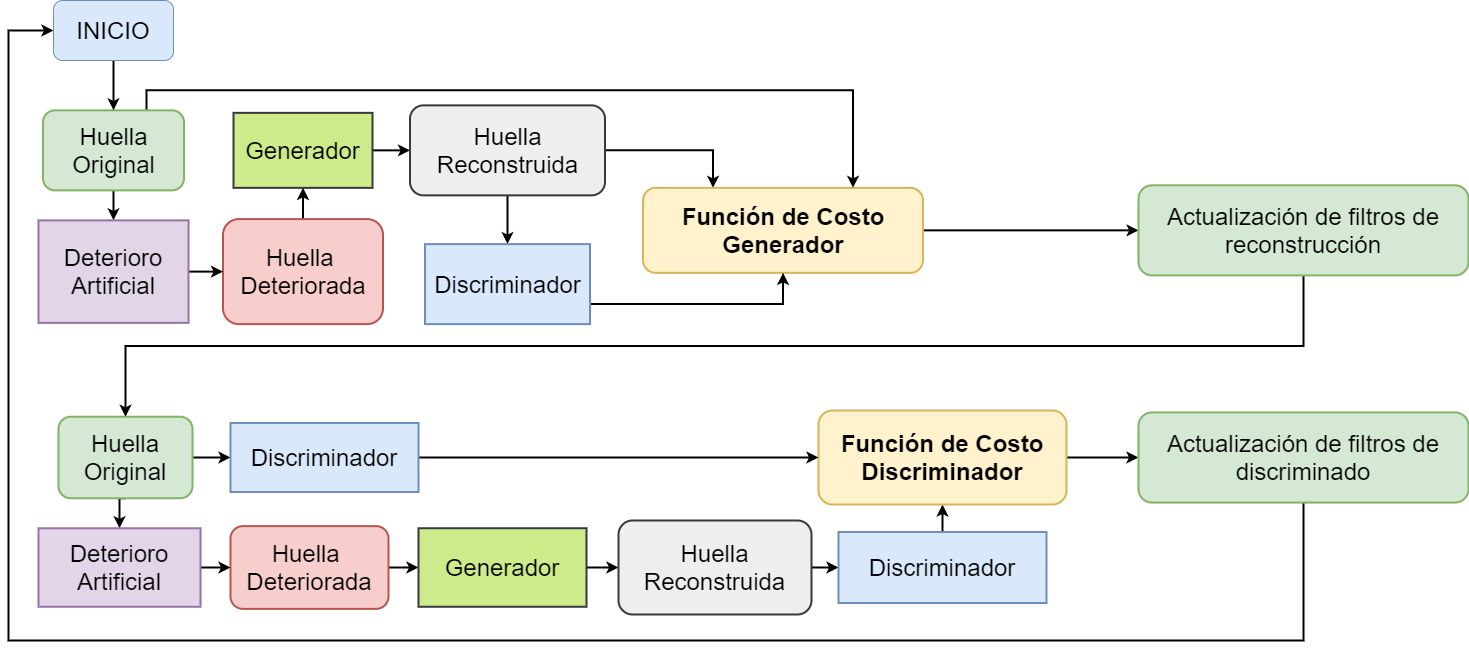

The diagram above was exported from draw.io. Its source (the exported page's mxGraphModel, read from the mxfile embedded in the PNG):
<mxGraphModel dx="1483" dy="713" grid="1" gridSize="10" guides="1" tooltips="1" connect="1" arrows="1" fold="1" page="1" pageScale="1" pageWidth="1169" pageHeight="827" math="0" shadow="0">
  <root>
    <mxCell id="Pf0nQmHIDwJNnDX3NK7T-0" />
    <mxCell id="Pf0nQmHIDwJNnDX3NK7T-1" parent="Pf0nQmHIDwJNnDX3NK7T-0" />
    <mxCell id="P0eRd0wOz-n52ZHN_lue-0" style="edgeStyle=orthogonalEdgeStyle;rounded=0;orthogonalLoop=1;jettySize=auto;html=1;exitX=0.5;exitY=0;exitDx=0;exitDy=0;entryX=0.5;entryY=1;entryDx=0;entryDy=0;fontSize=24;strokeWidth=2;" edge="1" parent="Pf0nQmHIDwJNnDX3NK7T-1" source="P0eRd0wOz-n52ZHN_lue-1" target="P0eRd0wOz-n52ZHN_lue-3">
      <mxGeometry relative="1" as="geometry" />
    </mxCell>
    <mxCell id="P0eRd0wOz-n52ZHN_lue-1" value="&lt;span style=&quot;font-size: 24px;&quot;&gt;Huella &lt;br style=&quot;font-size: 24px;&quot;&gt;Deteriorada&lt;/span&gt;" style="rounded=1;whiteSpace=wrap;html=1;fillColor=#f8cecc;strokeColor=#b85450;fontSize=24;strokeWidth=2;" vertex="1" parent="Pf0nQmHIDwJNnDX3NK7T-1">
      <mxGeometry x="244.5" y="258.61" width="160" height="105" as="geometry" />
    </mxCell>
    <mxCell id="P0eRd0wOz-n52ZHN_lue-2" style="edgeStyle=orthogonalEdgeStyle;rounded=0;orthogonalLoop=1;jettySize=auto;html=1;exitX=1;exitY=0.5;exitDx=0;exitDy=0;entryX=0;entryY=0.5;entryDx=0;entryDy=0;fontSize=24;strokeWidth=2;" edge="1" parent="Pf0nQmHIDwJNnDX3NK7T-1" source="P0eRd0wOz-n52ZHN_lue-3" target="P0eRd0wOz-n52ZHN_lue-6">
      <mxGeometry relative="1" as="geometry" />
    </mxCell>
    <mxCell id="P0eRd0wOz-n52ZHN_lue-3" value="&lt;font style=&quot;font-size: 24px;&quot;&gt;Generador&lt;/font&gt;" style="rounded=0;whiteSpace=wrap;html=1;fillColor=#cdeb8b;strokeColor=#36393d;fontSize=24;strokeWidth=2;" vertex="1" parent="Pf0nQmHIDwJNnDX3NK7T-1">
      <mxGeometry x="255" y="152.36" width="139" height="75" as="geometry" />
    </mxCell>
    <mxCell id="P0eRd0wOz-n52ZHN_lue-4" style="edgeStyle=orthogonalEdgeStyle;rounded=0;orthogonalLoop=1;jettySize=auto;html=1;exitX=0.5;exitY=1;exitDx=0;exitDy=0;fontSize=24;strokeWidth=2;" edge="1" parent="Pf0nQmHIDwJNnDX3NK7T-1" source="P0eRd0wOz-n52ZHN_lue-6" target="P0eRd0wOz-n52ZHN_lue-14">
      <mxGeometry relative="1" as="geometry" />
    </mxCell>
    <mxCell id="P0eRd0wOz-n52ZHN_lue-5" style="edgeStyle=orthogonalEdgeStyle;rounded=0;orthogonalLoop=1;jettySize=auto;html=1;exitX=1;exitY=0.5;exitDx=0;exitDy=0;entryX=0.25;entryY=0;entryDx=0;entryDy=0;fontSize=24;strokeWidth=2;" edge="1" parent="Pf0nQmHIDwJNnDX3NK7T-1" source="P0eRd0wOz-n52ZHN_lue-6" target="P0eRd0wOz-n52ZHN_lue-7">
      <mxGeometry relative="1" as="geometry" />
    </mxCell>
    <mxCell id="P0eRd0wOz-n52ZHN_lue-6" value="&lt;span style=&quot;font-size: 24px;&quot;&gt;Huella Reconstruida&lt;/span&gt;" style="rounded=1;whiteSpace=wrap;html=1;fillColor=#eeeeee;strokeColor=#36393d;fontSize=24;strokeWidth=2;" vertex="1" parent="Pf0nQmHIDwJNnDX3NK7T-1">
      <mxGeometry x="431.5" y="144.86" width="195" height="90" as="geometry" />
    </mxCell>
    <mxCell id="AfDpvQ9teKB2ZkXy-e0z-21" style="edgeStyle=orthogonalEdgeStyle;rounded=0;orthogonalLoop=1;jettySize=auto;html=1;exitX=1;exitY=0.5;exitDx=0;exitDy=0;entryX=0;entryY=0.5;entryDx=0;entryDy=0;strokeWidth=2;" edge="1" parent="Pf0nQmHIDwJNnDX3NK7T-1" source="P0eRd0wOz-n52ZHN_lue-7" target="AfDpvQ9teKB2ZkXy-e0z-16">
      <mxGeometry relative="1" as="geometry" />
    </mxCell>
    <mxCell id="P0eRd0wOz-n52ZHN_lue-7" value="&lt;span style=&quot;font-size: 24px;&quot;&gt;Función de Costo Generador&lt;/span&gt;" style="rounded=1;whiteSpace=wrap;html=1;fillColor=#fff2cc;strokeColor=#d6b656;fontSize=24;strokeWidth=2;fontStyle=1" vertex="1" parent="Pf0nQmHIDwJNnDX3NK7T-1">
      <mxGeometry x="664.5" y="227.36" width="280" height="85" as="geometry" />
    </mxCell>
    <mxCell id="P0eRd0wOz-n52ZHN_lue-8" style="edgeStyle=orthogonalEdgeStyle;rounded=0;orthogonalLoop=1;jettySize=auto;html=1;exitX=0.5;exitY=1;exitDx=0;exitDy=0;entryX=0.5;entryY=0;entryDx=0;entryDy=0;fontSize=24;strokeWidth=2;" edge="1" parent="Pf0nQmHIDwJNnDX3NK7T-1" source="P0eRd0wOz-n52ZHN_lue-10" target="P0eRd0wOz-n52ZHN_lue-12">
      <mxGeometry relative="1" as="geometry" />
    </mxCell>
    <mxCell id="P0eRd0wOz-n52ZHN_lue-9" style="edgeStyle=orthogonalEdgeStyle;rounded=0;orthogonalLoop=1;jettySize=auto;html=1;exitX=0.734;exitY=-0.01;exitDx=0;exitDy=0;entryX=0.75;entryY=0;entryDx=0;entryDy=0;fontSize=24;strokeWidth=2;exitPerimeter=0;" edge="1" parent="Pf0nQmHIDwJNnDX3NK7T-1" source="P0eRd0wOz-n52ZHN_lue-10" target="P0eRd0wOz-n52ZHN_lue-7">
      <mxGeometry relative="1" as="geometry" />
    </mxCell>
    <mxCell id="P0eRd0wOz-n52ZHN_lue-10" value="&lt;span style=&quot;font-size: 24px;&quot;&gt;Huella Original&lt;/span&gt;" style="rounded=1;whiteSpace=wrap;html=1;fillColor=#d5e8d4;strokeColor=#82b366;fontSize=24;strokeWidth=2;" vertex="1" parent="Pf0nQmHIDwJNnDX3NK7T-1">
      <mxGeometry x="64.5" y="149.86" width="141" height="80" as="geometry" />
    </mxCell>
    <mxCell id="P0eRd0wOz-n52ZHN_lue-11" style="edgeStyle=orthogonalEdgeStyle;rounded=0;orthogonalLoop=1;jettySize=auto;html=1;exitX=1;exitY=0.5;exitDx=0;exitDy=0;entryX=0;entryY=0.5;entryDx=0;entryDy=0;fontSize=24;strokeWidth=2;" edge="1" parent="Pf0nQmHIDwJNnDX3NK7T-1" source="P0eRd0wOz-n52ZHN_lue-12" target="P0eRd0wOz-n52ZHN_lue-1">
      <mxGeometry relative="1" as="geometry" />
    </mxCell>
    <mxCell id="P0eRd0wOz-n52ZHN_lue-12" value="&lt;font style=&quot;font-size: 24px;&quot;&gt;Deterioro Artificial&lt;br style=&quot;font-size: 24px;&quot;&gt;&lt;/font&gt;" style="rounded=0;whiteSpace=wrap;html=1;fillColor=#e1d5e7;strokeColor=#9673a6;fontSize=24;strokeWidth=2;" vertex="1" parent="Pf0nQmHIDwJNnDX3NK7T-1">
      <mxGeometry x="60" y="259.86" width="150" height="102.5" as="geometry" />
    </mxCell>
    <mxCell id="P0eRd0wOz-n52ZHN_lue-13" style="edgeStyle=orthogonalEdgeStyle;rounded=0;orthogonalLoop=1;jettySize=auto;html=1;exitX=1;exitY=0.75;exitDx=0;exitDy=0;entryX=0.5;entryY=1;entryDx=0;entryDy=0;fontSize=24;strokeWidth=2;" edge="1" parent="Pf0nQmHIDwJNnDX3NK7T-1" source="P0eRd0wOz-n52ZHN_lue-14" target="P0eRd0wOz-n52ZHN_lue-7">
      <mxGeometry relative="1" as="geometry" />
    </mxCell>
    <mxCell id="P0eRd0wOz-n52ZHN_lue-14" value="&lt;font style=&quot;font-size: 24px;&quot;&gt;Discriminador&lt;/font&gt;" style="rounded=0;whiteSpace=wrap;html=1;fillColor=#dae8fc;strokeColor=#6c8ebf;fontSize=24;strokeWidth=2;" vertex="1" parent="Pf0nQmHIDwJNnDX3NK7T-1">
      <mxGeometry x="446.5" y="283.61" width="165" height="80" as="geometry" />
    </mxCell>
    <mxCell id="AfDpvQ9teKB2ZkXy-e0z-0" style="edgeStyle=orthogonalEdgeStyle;rounded=0;orthogonalLoop=1;jettySize=auto;html=1;exitX=1;exitY=0.5;exitDx=0;exitDy=0;entryX=0;entryY=0.5;entryDx=0;entryDy=0;fontSize=24;strokeWidth=2;" edge="1" parent="Pf0nQmHIDwJNnDX3NK7T-1" source="AfDpvQ9teKB2ZkXy-e0z-1" target="AfDpvQ9teKB2ZkXy-e0z-3">
      <mxGeometry relative="1" as="geometry" />
    </mxCell>
    <mxCell id="AfDpvQ9teKB2ZkXy-e0z-1" value="&lt;span style=&quot;font-size: 24px;&quot;&gt;Huella &lt;br style=&quot;font-size: 24px;&quot;&gt;Deteriorada&lt;/span&gt;" style="rounded=1;whiteSpace=wrap;html=1;fillColor=#f8cecc;strokeColor=#b85450;fontSize=24;strokeWidth=2;" vertex="1" parent="Pf0nQmHIDwJNnDX3NK7T-1">
      <mxGeometry x="252" y="565.63" width="158" height="82.75" as="geometry" />
    </mxCell>
    <mxCell id="AfDpvQ9teKB2ZkXy-e0z-2" style="edgeStyle=orthogonalEdgeStyle;rounded=0;orthogonalLoop=1;jettySize=auto;html=1;exitX=1;exitY=0.5;exitDx=0;exitDy=0;entryX=0;entryY=0.5;entryDx=0;entryDy=0;fontSize=24;strokeWidth=2;" edge="1" parent="Pf0nQmHIDwJNnDX3NK7T-1" source="AfDpvQ9teKB2ZkXy-e0z-3" target="AfDpvQ9teKB2ZkXy-e0z-5">
      <mxGeometry relative="1" as="geometry" />
    </mxCell>
    <mxCell id="AfDpvQ9teKB2ZkXy-e0z-3" value="&lt;font style=&quot;font-size: 24px;&quot;&gt;Generador&lt;/font&gt;" style="rounded=0;whiteSpace=wrap;html=1;fillColor=#cdeb8b;strokeColor=#36393d;fontSize=24;strokeWidth=2;" vertex="1" parent="Pf0nQmHIDwJNnDX3NK7T-1">
      <mxGeometry x="440" y="567.75" width="168" height="78.5" as="geometry" />
    </mxCell>
    <mxCell id="AfDpvQ9teKB2ZkXy-e0z-4" style="edgeStyle=orthogonalEdgeStyle;rounded=0;orthogonalLoop=1;jettySize=auto;html=1;exitX=1;exitY=0.5;exitDx=0;exitDy=0;entryX=0;entryY=0.5;entryDx=0;entryDy=0;fontSize=24;strokeWidth=2;" edge="1" parent="Pf0nQmHIDwJNnDX3NK7T-1" source="AfDpvQ9teKB2ZkXy-e0z-5" target="AfDpvQ9teKB2ZkXy-e0z-7">
      <mxGeometry relative="1" as="geometry" />
    </mxCell>
    <mxCell id="AfDpvQ9teKB2ZkXy-e0z-5" value="&lt;span style=&quot;font-size: 24px;&quot;&gt;Huella Reconstruida&lt;/span&gt;" style="rounded=1;whiteSpace=wrap;html=1;fillColor=#eeeeee;strokeColor=#36393d;fontSize=24;strokeWidth=2;" vertex="1" parent="Pf0nQmHIDwJNnDX3NK7T-1">
      <mxGeometry x="640" y="560" width="193" height="94" as="geometry" />
    </mxCell>
    <mxCell id="AfDpvQ9teKB2ZkXy-e0z-6" style="edgeStyle=orthogonalEdgeStyle;rounded=0;orthogonalLoop=1;jettySize=auto;html=1;exitX=0.5;exitY=0;exitDx=0;exitDy=0;entryX=0.5;entryY=1;entryDx=0;entryDy=0;fontSize=24;strokeWidth=2;" edge="1" parent="Pf0nQmHIDwJNnDX3NK7T-1" source="AfDpvQ9teKB2ZkXy-e0z-7" target="AfDpvQ9teKB2ZkXy-e0z-13">
      <mxGeometry relative="1" as="geometry" />
    </mxCell>
    <mxCell id="AfDpvQ9teKB2ZkXy-e0z-7" value="&lt;font style=&quot;font-size: 24px;&quot;&gt;Discriminador&lt;/font&gt;" style="rounded=0;whiteSpace=wrap;html=1;fillColor=#dae8fc;strokeColor=#6c8ebf;fontSize=24;strokeWidth=2;" vertex="1" parent="Pf0nQmHIDwJNnDX3NK7T-1">
      <mxGeometry x="860" y="571.51" width="208" height="71" as="geometry" />
    </mxCell>
    <mxCell id="AfDpvQ9teKB2ZkXy-e0z-8" style="edgeStyle=orthogonalEdgeStyle;rounded=0;orthogonalLoop=1;jettySize=auto;html=1;exitX=0.5;exitY=1;exitDx=0;exitDy=0;entryX=0.5;entryY=0;entryDx=0;entryDy=0;fontSize=24;strokeWidth=2;" edge="1" parent="Pf0nQmHIDwJNnDX3NK7T-1" source="AfDpvQ9teKB2ZkXy-e0z-10" target="AfDpvQ9teKB2ZkXy-e0z-12">
      <mxGeometry relative="1" as="geometry">
        <mxPoint x="162.1428571428571" y="582.75" as="targetPoint" />
      </mxGeometry>
    </mxCell>
    <mxCell id="AfDpvQ9teKB2ZkXy-e0z-9" style="edgeStyle=orthogonalEdgeStyle;rounded=0;orthogonalLoop=1;jettySize=auto;html=1;exitX=1;exitY=0.5;exitDx=0;exitDy=0;fontSize=24;strokeWidth=2;" edge="1" parent="Pf0nQmHIDwJNnDX3NK7T-1" source="AfDpvQ9teKB2ZkXy-e0z-10" target="AfDpvQ9teKB2ZkXy-e0z-15">
      <mxGeometry relative="1" as="geometry" />
    </mxCell>
    <mxCell id="AfDpvQ9teKB2ZkXy-e0z-10" value="&lt;span style=&quot;font-size: 24px;&quot;&gt;Huella Original&lt;/span&gt;" style="rounded=1;whiteSpace=wrap;html=1;fillColor=#d5e8d4;strokeColor=#82b366;fontSize=24;strokeWidth=2;" vertex="1" parent="Pf0nQmHIDwJNnDX3NK7T-1">
      <mxGeometry x="80" y="456.25" width="134" height="81.5" as="geometry" />
    </mxCell>
    <mxCell id="AfDpvQ9teKB2ZkXy-e0z-11" style="edgeStyle=orthogonalEdgeStyle;rounded=0;orthogonalLoop=1;jettySize=auto;html=1;exitX=1;exitY=0.5;exitDx=0;exitDy=0;entryX=0;entryY=0.5;entryDx=0;entryDy=0;fontSize=24;strokeWidth=2;" edge="1" parent="Pf0nQmHIDwJNnDX3NK7T-1" source="AfDpvQ9teKB2ZkXy-e0z-12" target="AfDpvQ9teKB2ZkXy-e0z-1">
      <mxGeometry relative="1" as="geometry" />
    </mxCell>
    <mxCell id="AfDpvQ9teKB2ZkXy-e0z-12" value="&lt;font style=&quot;font-size: 24px;&quot;&gt;Deterioro Artificial&lt;br style=&quot;font-size: 24px;&quot;&gt;&lt;/font&gt;" style="rounded=0;whiteSpace=wrap;html=1;fillColor=#e1d5e7;strokeColor=#9673a6;fontSize=24;strokeWidth=2;" vertex="1" parent="Pf0nQmHIDwJNnDX3NK7T-1">
      <mxGeometry x="60" y="567.75" width="162" height="78.5" as="geometry" />
    </mxCell>
    <mxCell id="AfDpvQ9teKB2ZkXy-e0z-22" style="edgeStyle=orthogonalEdgeStyle;rounded=0;orthogonalLoop=1;jettySize=auto;html=1;exitX=1;exitY=0.5;exitDx=0;exitDy=0;entryX=0;entryY=0.5;entryDx=0;entryDy=0;strokeWidth=2;" edge="1" parent="Pf0nQmHIDwJNnDX3NK7T-1" source="AfDpvQ9teKB2ZkXy-e0z-13" target="AfDpvQ9teKB2ZkXy-e0z-20">
      <mxGeometry relative="1" as="geometry" />
    </mxCell>
    <mxCell id="AfDpvQ9teKB2ZkXy-e0z-13" value="&lt;span style=&quot;font-size: 24px;&quot;&gt;Función de Costo Discriminador&lt;/span&gt;" style="rounded=1;whiteSpace=wrap;html=1;fillColor=#fff2cc;strokeColor=#d6b656;fontSize=24;labelBorderColor=none;strokeWidth=2;fontStyle=1" vertex="1" parent="Pf0nQmHIDwJNnDX3NK7T-1">
      <mxGeometry x="840" y="450" width="248" height="94" as="geometry" />
    </mxCell>
    <mxCell id="AfDpvQ9teKB2ZkXy-e0z-14" style="edgeStyle=orthogonalEdgeStyle;rounded=0;orthogonalLoop=1;jettySize=auto;html=1;exitX=1;exitY=0.5;exitDx=0;exitDy=0;entryX=0;entryY=0.5;entryDx=0;entryDy=0;fontSize=24;strokeWidth=2;" edge="1" parent="Pf0nQmHIDwJNnDX3NK7T-1" source="AfDpvQ9teKB2ZkXy-e0z-15" target="AfDpvQ9teKB2ZkXy-e0z-13">
      <mxGeometry relative="1" as="geometry" />
    </mxCell>
    <mxCell id="AfDpvQ9teKB2ZkXy-e0z-15" value="&lt;font style=&quot;font-size: 24px;&quot;&gt;Discriminador&lt;/font&gt;" style="rounded=0;whiteSpace=wrap;html=1;fillColor=#dae8fc;strokeColor=#6c8ebf;fontSize=24;strokeWidth=2;" vertex="1" parent="Pf0nQmHIDwJNnDX3NK7T-1">
      <mxGeometry x="252" y="462.5" width="188" height="69" as="geometry" />
    </mxCell>
    <mxCell id="AfDpvQ9teKB2ZkXy-e0z-23" style="edgeStyle=orthogonalEdgeStyle;rounded=0;orthogonalLoop=1;jettySize=auto;html=1;exitX=0.5;exitY=1;exitDx=0;exitDy=0;entryX=0.5;entryY=0;entryDx=0;entryDy=0;strokeWidth=2;" edge="1" parent="Pf0nQmHIDwJNnDX3NK7T-1" source="AfDpvQ9teKB2ZkXy-e0z-16" target="AfDpvQ9teKB2ZkXy-e0z-10">
      <mxGeometry relative="1" as="geometry" />
    </mxCell>
    <mxCell id="AfDpvQ9teKB2ZkXy-e0z-16" value="Actualización de filtros de reconstrucción" style="rounded=1;whiteSpace=wrap;html=1;fillColor=#d5e8d4;strokeColor=#82b366;fontSize=24;strokeWidth=2;" vertex="1" parent="Pf0nQmHIDwJNnDX3NK7T-1">
      <mxGeometry x="1160" y="224.79000000000002" width="330" height="90.14" as="geometry" />
    </mxCell>
    <mxCell id="AfDpvQ9teKB2ZkXy-e0z-27" style="edgeStyle=orthogonalEdgeStyle;rounded=0;orthogonalLoop=1;jettySize=auto;html=1;exitX=0.5;exitY=1;exitDx=0;exitDy=0;entryX=0;entryY=0.5;entryDx=0;entryDy=0;strokeWidth=2;fontSize=24;" edge="1" parent="Pf0nQmHIDwJNnDX3NK7T-1" source="AfDpvQ9teKB2ZkXy-e0z-20" target="AfDpvQ9teKB2ZkXy-e0z-25">
      <mxGeometry relative="1" as="geometry">
        <Array as="points">
          <mxPoint x="1325" y="680" />
          <mxPoint x="30" y="680" />
          <mxPoint x="30" y="70" />
        </Array>
      </mxGeometry>
    </mxCell>
    <mxCell id="AfDpvQ9teKB2ZkXy-e0z-20" value="Actualización de filtros de discriminado" style="rounded=1;whiteSpace=wrap;html=1;fillColor=#d5e8d4;strokeColor=#82b366;fontSize=24;strokeWidth=2;" vertex="1" parent="Pf0nQmHIDwJNnDX3NK7T-1">
      <mxGeometry x="1160" y="451.93" width="330" height="90.14" as="geometry" />
    </mxCell>
    <mxCell id="AfDpvQ9teKB2ZkXy-e0z-26" style="edgeStyle=orthogonalEdgeStyle;rounded=0;orthogonalLoop=1;jettySize=auto;html=1;exitX=0.5;exitY=1;exitDx=0;exitDy=0;entryX=0.5;entryY=0;entryDx=0;entryDy=0;fontSize=24;strokeWidth=2;" edge="1" parent="Pf0nQmHIDwJNnDX3NK7T-1" source="AfDpvQ9teKB2ZkXy-e0z-25" target="P0eRd0wOz-n52ZHN_lue-10">
      <mxGeometry relative="1" as="geometry" />
    </mxCell>
    <mxCell id="AfDpvQ9teKB2ZkXy-e0z-25" value="INICIO" style="rounded=1;whiteSpace=wrap;html=1;fontSize=24;fillColor=#dae8fc;strokeColor=#6c8ebf;" vertex="1" parent="Pf0nQmHIDwJNnDX3NK7T-1">
      <mxGeometry x="75" y="40" width="120" height="60" as="geometry" />
    </mxCell>
  </root>
</mxGraphModel>